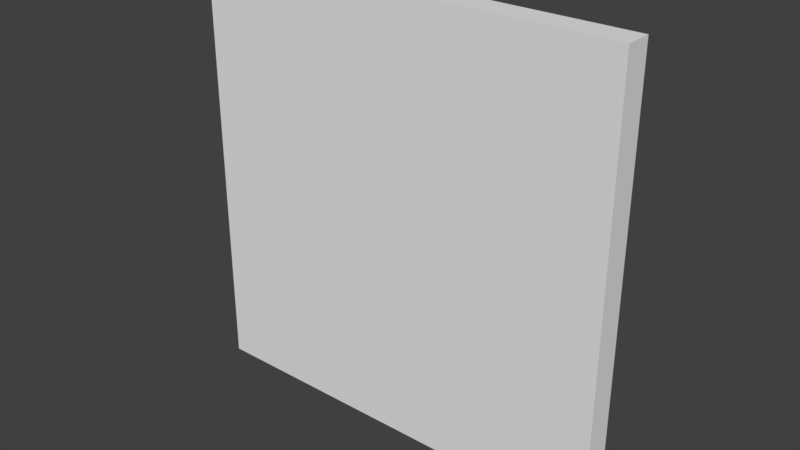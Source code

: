 # Source: Pared2.blend  (saved by Blender 2.78.0; exported with 4.5.12 LTS)
import bpy
from mathutils import Matrix  # noqa: F401  (used for matrix-valued properties, if any)

bpy.ops.wm.read_factory_settings(use_empty=True)
scene = bpy.context.scene
scene.name = 'Scene'

# ---- collections
col_collection_1 = bpy.data.collections.new('Collection 1'); scene.collection.children.link(col_collection_1)

# ---- materials (node trees are filled in below, after node groups)
mat_walltexture = bpy.data.materials.new('WallTexture')

# ---- material node trees

# ---- world
world_world = bpy.data.worlds.new('World'); scene.world = world_world
world_world.color = (0.05088, 0.05088, 0.05088)
world_world.use_sun_shadow = False
world_world.sun_shadow_jitter_overblur = 0.0
world_world.cycles.sampling_method = 'MANUAL'

# ---- meshes
me_lod_a_pared2 = bpy.data.meshes.new('LOD_A_Pared2')
me_lod_a_pared2.from_pydata([(-4.0, 0.0, 0.0), (0.0, 0.0, 0.0), (-4.0, 0.0, 4.0), (0.0, 0.0, 4.0), (-4.0, -0.25, 0.0), (0.0, -0.25, 0.0), (-4.0, -0.25, 4.0), (0.0, -0.25, 4.0), (-2.0, 0.0, 0.0), (-2.0, 0.0, 4.0), (-2.0, -0.25, 0.0), (-2.0, -0.25, 4.0)], [], [(1, 3, 7, 5), (2, 0, 4, 6), (8, 1, 5, 10), (11, 7, 3, 9), (10, 5, 7, 11), (9, 3, 1, 8), (2, 9, 8, 0), (4, 10, 11, 6), (6, 11, 9, 2), (0, 8, 10, 4)])
_uv = me_lod_a_pared2.uv_layers.new(name='UVMap')
_uv.uv.foreach_set('vector', [1.858, 2.001, 1.858, -2.384e-07, 2.0, -2.384e-07, 2.0, 2.001, 0.1423, 1.492e-07, 0.1423, 2.001, 2.245e-07, 2.001, -2.845e-07, 1.492e-07, 1.0, 0.2479, -7.442e-06, 0.2479, -7.442e-06, 3.725e-07, 1.0, 7.451e-08, 1.0, 2.001, -6.749e-06, 2.001, -6.749e-06, 1.753, 1.0, 1.753, 1.0, 2.001, -1.097e-07, 2.001, -2.845e-07, 2.385e-07, 1.0, 2.385e-07, 1.0, 2.001, 2.798e-07, 2.001, -2.845e-07, 1.491e-07, 1.0, 1.491e-07, 2.0, 2.001, 1.0, 2.001, 1.0, 1.491e-07, 2.0, 0.0, 2.0, 2.001, 1.0, 2.001, 1.0, 2.385e-07, 2.0, 0.0, 2.0, 2.001, 1.0, 2.001, 1.0, 1.753, 2.0, 1.753, 2.0, 0.2479, 1.0, 0.2479, 1.0, 7.451e-08, 2.0, 0.0])
me_lod_a_pared2.materials.append(mat_walltexture)
me_lod_a_pared2.use_remesh_preserve_volume = False
me_lod_a_pared2.use_remesh_preserve_attributes = False
me_lod_a_pared2.use_mirror_vertex_groups = False
me_lod_a_pared2.update()

# ---- objects
ob_lod_a_pared2 = bpy.data.objects.new('LOD_A_Pared2', me_lod_a_pared2)

# ---- transforms, parenting, visibility, modifiers, constraints
ob_lod_a_pared2.location = (8.146e-08, 0.0, 0.0)
ob_lod_a_pared2.rotation_euler = (0.0, -0.0, 3.142)
ob_lod_a_pared2.lineart.crease_threshold = 0.0

# ---- collection membership
col_collection_1.objects.link(ob_lod_a_pared2)

# ---- scene / render settings (as saved in the file)
scene.frame_start = 1; scene.frame_end = 250; scene.frame_set(1)
scene.render.engine = 'CYCLES'
scene.render.resolution_percentage = 50
scene.render.dither_intensity = 0.0
scene.render.use_persistent_data = True
scene.cycles.shading_system = True
scene.cycles.use_denoising = False
scene.cycles.samples = 128
scene.cycles.sampling_pattern = 'TABULATED_SOBOL'
scene.cycles.light_sampling_threshold = 0.0
scene.cycles.use_adaptive_sampling = False
scene.cycles.use_light_tree = False
scene.cycles.blur_glossy = 0.0
scene.cycles.sample_clamp_indirect = 0.0
scene.view_settings.view_transform = 'Standard'
bpy.context.view_layer.update()

# ---- added for rendering (the .blend has no active camera and no usable light): camera, sun
cam_auto = bpy.data.cameras.new('AutoCamera')
cam_auto.lens = 50.0
cam_auto.sensor_width = 36.0
cam_auto.clip_end = 1000.0
ob_auto_camera = bpy.data.objects.new('AutoCamera', cam_auto)
scene.collection.objects.link(ob_auto_camera)
ob_auto_camera.location = (7.23897, -6.16176, 6.19118)
ob_auto_camera.rotation_euler = (1.09748, -7.21219e-08, 0.694738)
scene.camera = ob_auto_camera
light_auto_sun = bpy.data.lights.new('AutoSun', 'SUN')
light_auto_sun.energy = 3.0
light_auto_sun.angle = 0.0523599
ob_auto_sun = bpy.data.objects.new('AutoSun', light_auto_sun)
scene.collection.objects.link(ob_auto_sun)
ob_auto_sun.rotation_euler = (0.872665, 0.174533, 0.523599)
bpy.context.view_layer.update()
